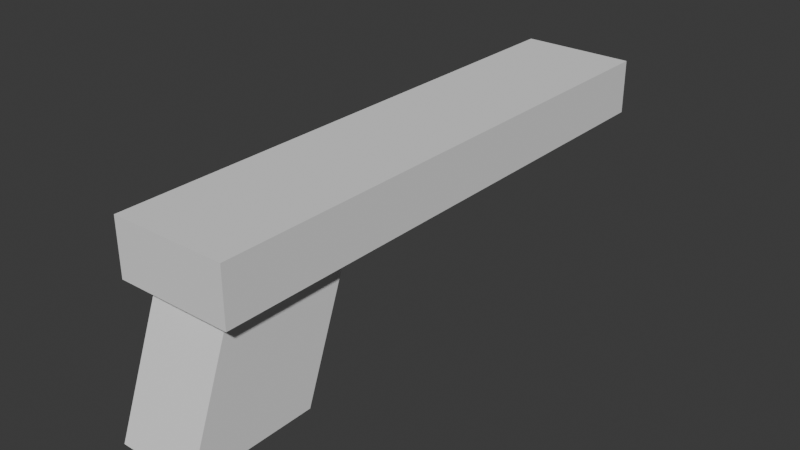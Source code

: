 # Source: shotgun.blend  (saved by Blender 4.2.66; exported with 4.5.12 LTS)
import bpy
from mathutils import Matrix  # noqa: F401  (used for matrix-valued properties, if any)

bpy.ops.wm.read_factory_settings(use_empty=True)
scene = bpy.context.scene
scene.name = 'Scene'

# ---- collections
col_collection = bpy.data.collections.new('Collection'); scene.collection.children.link(col_collection)

# ---- world
world_world = bpy.data.worlds.new('World'); scene.world = world_world
world_world.use_nodes = True; world_world.node_tree.nodes.clear()
_N = world_world.node_tree.nodes; _L = world_world.node_tree.links
n0 = _N.new('ShaderNodeOutputWorld'); n0.name = 'World Output'; n0.location = (300, 300)
n1 = _N.new('ShaderNodeBackground'); n1.name = 'Background'; n1.location = (10, 300)
n1.inputs[0].default_value = (0.05088, 0.05088, 0.05088, 1.0)
_L.new(n1.outputs[0], n0.inputs[0])
n0.is_active_output = True
world_world.color = (0.05088, 0.05088, 0.05088)
world_world.sun_shadow_jitter_overblur = 0.0

# ---- meshes
me_cube_001 = bpy.data.meshes.new('Cube.001')
me_cube_001.from_pydata([(-0.07508, -0.02456, 0.2454), (-0.1095, -0.05897, 0.3508), (-0.1095, 0.9876, 0.2454), (-0.1095, 0.9876, 0.3508), (0.07678, -0.02456, 0.2454), (0.1112, -0.05897, 0.3508), (0.1112, 0.9876, 0.2454), (0.1112, 0.9876, 0.3508), (-0.07508, 0.2166, 0.2454), (-0.1095, 0.251, 0.3508), (0.07678, 0.2166, 0.2454), (0.1112, 0.251, 0.3508), (-0.1095, 0.251, 0.2454), (-0.1095, -0.05897, 0.2454), (0.1112, -0.05897, 0.2454), (0.1112, 0.251, 0.2454), (-0.07508, 0.125, 1.49e-06), (-0.07508, -0.1161, 1.49e-06), (0.07678, -0.1161, 1.49e-06), (0.07678, 0.125, 1.49e-06)], [], [(12, 9, 3, 2), (2, 3, 7, 6), (15, 11, 5, 14), (14, 5, 1, 13), (10, 4, 18, 19), (11, 9, 1, 5), (7, 3, 9, 11), (2, 6, 15, 12), (6, 7, 11, 15), (13, 1, 9, 12), (8, 0, 13, 12), (0, 4, 14, 13), (4, 10, 15, 14), (10, 8, 12, 15), (16, 19, 18, 17), (0, 8, 16, 17), (8, 10, 19, 16), (4, 0, 17, 18)])
_uv = me_cube_001.uv_layers.new(name='UVMap')
_uv.uv.foreach_set('vector', [0.375, 0.07404, 0.625, 0.07404, 0.625, 0.25, 0.375, 0.25, 0.375, 0.25, 0.625, 0.25, 0.625, 0.5, 0.375, 0.5, 0.375, 0.676, 0.625, 0.676, 0.625, 0.75, 0.375, 0.75, 0.375, 0.75, 0.625, 0.75, 0.625, 1.0, 0.375, 1.0, 0.336, 0.6842, 0.336, 0.7418, 0.336, 0.7418, 0.336, 0.6842, 0.625, 0.676, 0.875, 0.676, 0.875, 0.75, 0.625, 0.75, 0.625, 0.5, 0.875, 0.5, 0.875, 0.676, 0.625, 0.676, 0.125, 0.5, 0.375, 0.5, 0.375, 0.676, 0.125, 0.676, 0.375, 0.5, 0.625, 0.5, 0.625, 0.676, 0.375, 0.676, 0.375, 0.0, 0.625, 0.0, 0.625, 0.07404, 0.375, 0.07404, 0.164, 0.6842, 0.164, 0.7418, 0.125, 0.75, 0.125, 0.676, 0.164, 0.7418, 0.336, 0.7418, 0.375, 0.75, 0.125, 0.75, 0.336, 0.7418, 0.336, 0.6842, 0.375, 0.676, 0.375, 0.75, 0.336, 0.6842, 0.164, 0.6842, 0.125, 0.676, 0.375, 0.676, 0.164, 0.6842, 0.336, 0.6842, 0.336, 0.7418, 0.164, 0.7418, 0.164, 0.7418, 0.164, 0.6842, 0.164, 0.6842, 0.164, 0.7418, 0.164, 0.6842, 0.336, 0.6842, 0.336, 0.6842, 0.164, 0.6842, 0.336, 0.7418, 0.164, 0.7418, 0.164, 0.7418, 0.336, 0.7418])
me_cube_001.update()

# ---- objects
ob_cube = bpy.data.objects.new('Cube', me_cube_001)

# ---- transforms, parenting, visibility, modifiers, constraints
ob_cube.location = (-0.000848, -0.4643, -0.2981)

# ---- collection membership
col_collection.objects.link(ob_cube)

# ---- scene / render settings (as saved in the file)
scene.frame_start = 1; scene.frame_end = 250; scene.frame_set(1)
scene.render.engine = 'BLENDER_EEVEE_NEXT'
bpy.context.view_layer.update()

# ---- added for rendering (the .blend has no active camera and no usable light): camera, sun
cam_auto = bpy.data.cameras.new('AutoCamera')
cam_auto.lens = 50.0
cam_auto.sensor_width = 36.0
cam_auto.clip_end = 1000.0
ob_auto_camera = bpy.data.objects.new('AutoCamera', cam_auto)
scene.collection.objects.link(ob_auto_camera)
ob_auto_camera.location = (1.09081, -1.33756, 0.74993)
ob_auto_camera.rotation_euler = (1.09748, -7.21219e-08, 0.694738)
scene.camera = ob_auto_camera
light_auto_sun = bpy.data.lights.new('AutoSun', 'SUN')
light_auto_sun.energy = 3.0
light_auto_sun.angle = 0.0523599
ob_auto_sun = bpy.data.objects.new('AutoSun', light_auto_sun)
scene.collection.objects.link(ob_auto_sun)
ob_auto_sun.rotation_euler = (0.872665, 0.174533, 0.523599)
bpy.context.view_layer.update()
